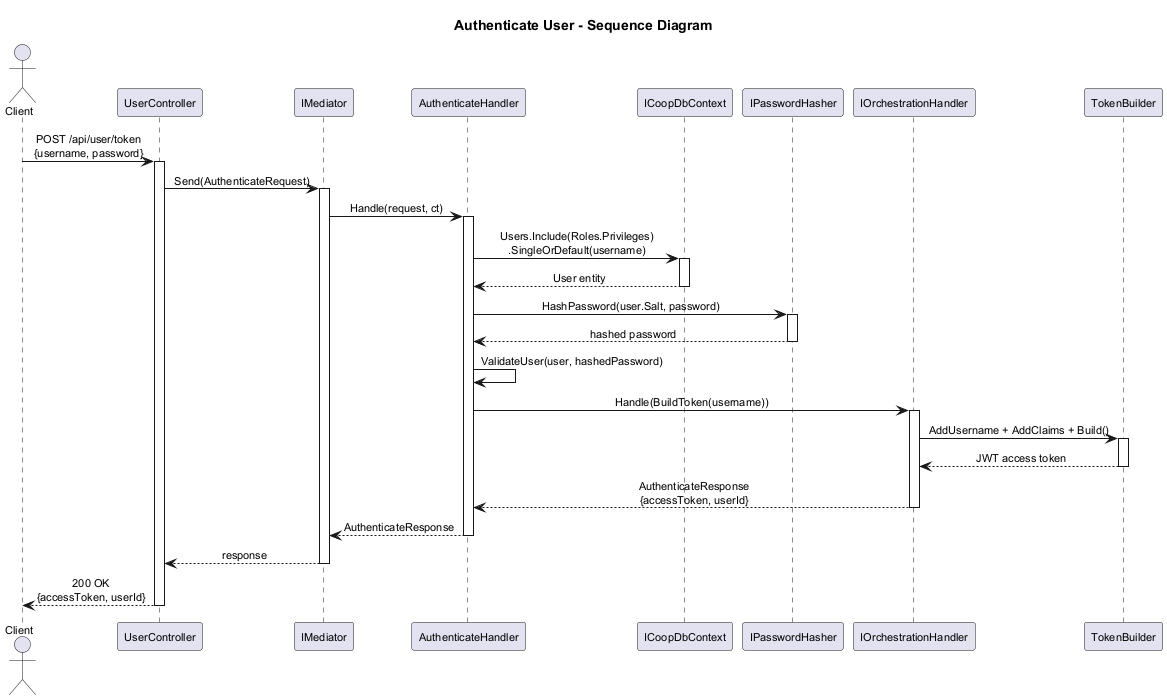

The diagram above was rendered by PlantUML. Its source (embedded in the PNG):
@startuml sequence-authenticate

skinparam defaultFontSize 11
skinparam sequenceMessageAlign center
skinparam shadowing false
skinparam responseMessageBelowArrow true

title Authenticate User - Sequence Diagram

actor Client
participant "UserController" as UC
participant "IMediator" as M
participant "AuthenticateHandler" as H
participant "ICoopDbContext" as DB
participant "IPasswordHasher" as PH
participant "IOrchestrationHandler" as OH
participant "TokenBuilder" as TB

Client -> UC : POST /api/user/token\n{username, password}
activate UC

UC -> M : Send(AuthenticateRequest)
activate M

M -> H : Handle(request, ct)
activate H

H -> DB : Users.Include(Roles.Privileges)\n.SingleOrDefault(username)
activate DB
DB --> H : User entity
deactivate DB

H -> PH : HashPassword(user.Salt, password)
activate PH
PH --> H : hashed password
deactivate PH

H -> H : ValidateUser(user, hashedPassword)

H -> OH : Handle(BuildToken(username))
activate OH
OH -> TB : AddUsername + AddClaims + Build()
activate TB
TB --> OH : JWT access token
deactivate TB
OH --> H : AuthenticateResponse\n{accessToken, userId}
deactivate OH

H --> M : AuthenticateResponse
deactivate H

M --> UC : response
deactivate M

UC --> Client : 200 OK\n{accessToken, userId}
deactivate UC

@enduml